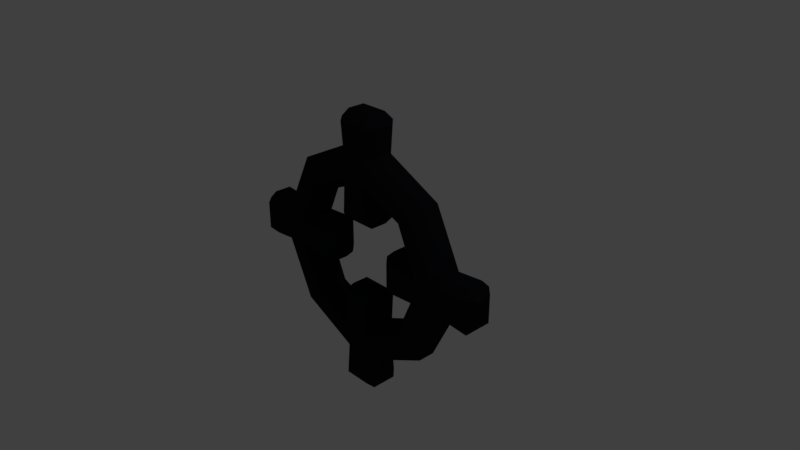 # Source: Crosshair.blend  (saved by Blender 2.79.0; exported with 4.5.12 LTS)
import bpy
from mathutils import Matrix  # noqa: F401  (used for matrix-valued properties, if any)

bpy.ops.wm.read_factory_settings(use_empty=True)
scene = bpy.context.scene
scene.name = 'Scene'

# ---- collections
col_collection_1 = bpy.data.collections.new('Collection 1'); scene.collection.children.link(col_collection_1)

# ---- materials (node trees are filled in below, after node groups)
mat_material_001 = bpy.data.materials.new('Material.001')
mat_material_001.alpha_threshold = 0.0
mat_material_001.use_transparent_shadow = False
mat_material_001.diffuse_color = (0.009979, 0.01038, 0.01401, 1.0)
mat_material_001.roughness = 0.5
mat_material_001.specular_intensity = 0.0

# ---- material node trees

# ---- world
world_world = bpy.data.worlds.new('World'); scene.world = world_world
world_world.color = (0.05088, 0.05088, 0.05088)
world_world.use_sun_shadow = False
world_world.sun_shadow_jitter_overblur = 0.0
world_world.cycles.sampling_method = 'MANUAL'

# ---- cameras
cam_camera = bpy.data.cameras.new('Camera')
cam_camera.clip_end = 100.0
cam_camera.lens = 35.0
cam_camera.sensor_width = 32.0
cam_camera.sensor_height = 18.0
cam_camera.ortho_scale = 7.314
cam_camera.dof.focus_distance = 0.0
cam_camera.dof.aperture_fstop = 128.0

# ---- lights
light_lamp = bpy.data.lights.new('Lamp', 'POINT')
light_lamp.transmission_factor = 0.0
light_lamp.cutoff_distance = 30.0
light_lamp.energy = 100.0
light_lamp.shadow_buffer_clip_start = 1.001
light_lamp.shadow_soft_size = 0.1
light_lamp.shadow_maximum_resolution = 0.006
light_lamp.use_absolute_resolution = True

# ---- meshes
me_circle = bpy.data.meshes.new('Circle')
me_circle.from_pydata([(-1.817, 0.1177, 0.3235), (-1.817, 0.25, 0.1912), (-1.949, 0.1177, 0.1912), (-1.817, 0.25, -0.1912), (-1.817, 0.1177, -0.3235), (-1.949, 0.1177, -0.1912), (0.598, 0.1177, -0.3152), (0.4659, 0.1177, -0.1912), (0.5983, 0.25, -0.1826), (0.5983, 0.25, 0.1826), (0.4659, 0.1177, 0.1912), (0.598, 0.1177, 0.3152), (1.817, 0.1177, -0.3235), (1.817, 0.25, -0.1912), (1.949, 0.1177, -0.1912), (1.949, 0.1177, 0.1912), (1.817, 0.25, 0.1912), (1.817, 0.1177, 0.3235), (-0.5983, 0.25, 0.1826), (-0.598, 0.1177, 0.3152), (-0.4659, 0.1177, 0.1912), (-0.598, 0.1177, -0.3152), (-0.5983, 0.25, -0.1826), (-0.4659, 0.1177, -0.1912), (-0.1826, 0.25, -0.5983), (-0.3152, 0.1177, -0.598), (-0.1912, 0.1177, -0.4659), (0.3152, 0.1177, -0.598), (0.1826, 0.25, -0.5983), (0.1912, 0.1177, -0.4659), (-0.3235, 0.1177, -1.817), (-0.1912, 0.25, -1.817), (-0.1912, 0.1177, -1.949), (0.3235, 0.1177, -1.817), (0.1912, 0.1177, -1.949), (0.1912, 0.25, -1.817), (0.1912, 0.1177, 1.949), (0.3235, 0.1177, 1.817), (0.1912, 0.25, 1.817), (-0.1912, 0.25, 1.817), (-0.3235, 0.1177, 1.817), (-0.1912, 0.1177, 1.949), (0.1912, 0.1177, 0.4659), (0.1826, 0.25, 0.5983), (0.3152, 0.1177, 0.598), (-0.1912, 0.1177, 0.4659), (-0.3152, 0.1177, 0.598), (-0.1826, 0.25, 0.5983), (1.061, 0.1177, 1.061), (0.9627, 0.25, 0.9627), (1.372, 0.2292, 0.1753), (1.446, 0.1079, 0.2966), (1.446, 0.1079, -0.2966), (1.372, 0.2292, -0.1753), (1.061, 0.1177, -1.061), (0.9627, 0.25, -0.9627), (0.1753, 0.2292, -1.372), (0.2966, 0.1079, -1.446), (-0.1753, 0.2292, -1.372), (-0.2966, 0.1079, -1.446), (-1.061, 0.1177, -1.061), (-0.9627, 0.25, -0.9627), (-1.372, 0.2292, -0.1753), (-1.446, 0.1079, -0.2966), (-1.446, 0.1079, 0.2966), (-1.372, 0.2292, 0.1753), (-1.061, 0.1177, 1.061), (-0.9627, 0.25, 0.9627), (0.1753, 0.2292, 1.372), (0.2966, 0.1079, 1.446), (-0.1753, 0.2292, 1.372), (-0.2966, 0.1079, 1.446), (0.8076, 0.25, 0.8076), (0.7071, 0.1177, 0.7071), (0.8867, 0.1177, 0.297), (1.095, 0.25, 0.1512), (0.8867, 0.1177, -0.297), (1.095, 0.25, -0.1512), (0.8076, 0.25, -0.8076), (0.7071, 0.1177, -0.7071), (0.297, 0.1177, -0.8867), (0.1512, 0.25, -1.095), (-0.1512, 0.25, -1.095), (-0.297, 0.1177, -0.8867), (-0.8076, 0.25, -0.8076), (-0.7071, 0.1177, -0.7071), (-0.8867, 0.1177, -0.297), (-1.095, 0.25, -0.1512), (-0.8867, 0.1177, 0.297), (-1.095, 0.25, 0.1512), (-0.8076, 0.25, 0.8076), (-0.7071, 0.1177, 0.7071), (0.1512, 0.25, 1.095), (0.297, 0.1177, 0.8867), (-0.297, 0.1177, 0.8867), (-0.1512, 0.25, 1.095), (-0.297, -0.1177, 0.8867), (-0.1512, -0.25, 1.095), (0.1512, -0.25, 1.095), (0.297, -0.1177, 0.8867), (-0.8076, -0.25, 0.8076), (-0.7071, -0.1177, 0.7071), (-1.095, -0.25, 0.1512), (-0.8867, -0.1177, 0.297), (-0.8867, -0.1177, -0.297), (-1.095, -0.25, -0.1512), (-0.8076, -0.25, -0.8076), (-0.7071, -0.1177, -0.7071), (-0.1512, -0.25, -1.095), (-0.297, -0.1177, -0.8867), (0.297, -0.1177, -0.8867), (0.1512, -0.25, -1.095), (0.8076, -0.25, -0.8076), (0.7071, -0.1177, -0.7071), (1.095, -0.25, -0.1512), (0.8867, -0.1177, -0.297), (0.8867, -0.1177, 0.297), (1.095, -0.25, 0.1512), (0.8076, -0.25, 0.8076), (0.7071, -0.1177, 0.7071), (-0.1753, -0.2292, 1.372), (-0.2966, -0.1079, 1.446), (0.2966, -0.1079, 1.446), (0.1753, -0.2292, 1.372), (-1.061, -0.1177, 1.061), (-0.9627, -0.25, 0.9627), (-1.446, -0.1079, 0.2966), (-1.372, -0.2292, 0.1753), (-1.372, -0.2292, -0.1753), (-1.446, -0.1079, -0.2966), (-1.061, -0.1177, -1.061), (-0.9627, -0.25, -0.9627), (-0.2966, -0.1079, -1.446), (-0.1753, -0.2292, -1.372), (0.1753, -0.2292, -1.372), (0.2966, -0.1079, -1.446), (1.061, -0.1177, -1.061), (0.9627, -0.25, -0.9627), (1.446, -0.1079, -0.2966), (1.372, -0.2292, -0.1753), (1.372, -0.2292, 0.1753), (1.446, -0.1079, 0.2966), (1.061, -0.1177, 1.061), (0.9627, -0.25, 0.9627), (-0.3152, -0.1177, 0.598), (-0.1912, -0.1177, 0.4659), (-0.1826, -0.25, 0.5983), (0.3152, -0.1177, 0.598), (0.1826, -0.25, 0.5983), (0.1912, -0.1177, 0.4659), (-0.3235, -0.1177, 1.817), (-0.1912, -0.25, 1.817), (-0.1912, -0.1177, 1.949), (0.3235, -0.1177, 1.817), (0.1912, -0.1177, 1.949), (0.1912, -0.25, 1.817), (0.1912, -0.1177, -1.949), (0.3235, -0.1177, -1.817), (0.1912, -0.25, -1.817), (-0.3235, -0.1177, -1.817), (-0.1912, -0.1177, -1.949), (-0.1912, -0.25, -1.817), (0.3152, -0.1177, -0.598), (0.1912, -0.1177, -0.4659), (0.1826, -0.25, -0.5983), (-0.3152, -0.1177, -0.598), (-0.1826, -0.25, -0.5983), (-0.1912, -0.1177, -0.4659), (-0.598, -0.1177, -0.3152), (-0.4659, -0.1177, -0.1912), (-0.5983, -0.25, -0.1826), (-0.598, -0.1177, 0.3152), (-0.5983, -0.25, 0.1826), (-0.4659, -0.1177, 0.1912), (1.817, -0.1177, 0.3235), (1.817, -0.25, 0.1912), (1.949, -0.1177, 0.1912), (1.949, -0.1177, -0.1912), (1.817, -0.25, -0.1912), (1.817, -0.1177, -0.3235), (0.598, -0.1177, 0.3152), (0.4659, -0.1177, 0.1912), (0.5983, -0.25, 0.1826), (0.598, -0.1177, -0.3152), (0.5983, -0.25, -0.1826), (0.4659, -0.1177, -0.1912), (-1.817, -0.1177, -0.3235), (-1.817, -0.25, -0.1912), (-1.949, -0.1177, -0.1912), (-1.817, -0.1177, 0.3235), (-1.949, -0.1177, 0.1912), (-1.817, -0.25, 0.1912)], [], [(82, 24, 28, 81), (56, 35, 31, 58), (96, 94, 46, 144), (89, 18, 22, 87), (98, 97, 146, 148), (113, 79, 80, 110), (103, 88, 91, 101), (174, 17, 51, 141), (77, 8, 9, 75), (82, 58, 61, 84), (84, 61, 62, 87), (169, 23, 20, 173), (181, 10, 7, 185), (109, 83, 85, 107), (177, 14, 15, 176), (150, 40, 71, 121), (78, 55, 56, 81), (62, 3, 1, 65), (107, 85, 86, 104), (141, 51, 48, 142), (108, 111, 164, 166), (102, 105, 170, 172), (118, 117, 140, 143), (112, 111, 134, 137), (106, 105, 128, 131), (120, 123, 155, 151), (100, 97, 120, 125), (114, 112, 137, 139), (108, 106, 131, 133), (102, 100, 125, 127), (98, 118, 143, 123), (114, 117, 182, 184), (97, 98, 123, 120), (128, 127, 191, 187), (140, 139, 178, 175), (111, 108, 133, 134), (105, 102, 127, 128), (134, 133, 161, 158), (117, 114, 139, 140), (160, 32, 34, 156), (183, 6, 76, 115), (70, 39, 38, 68), (99, 93, 73, 119), (147, 44, 93, 99), (163, 29, 26, 167), (81, 56, 58, 82), (124, 66, 64, 126), (50, 16, 13, 53), (77, 53, 55, 78), (122, 69, 37, 153), (129, 63, 60, 130), (75, 50, 53, 77), (101, 91, 94, 96), (186, 4, 63, 129), (116, 74, 11, 180), (154, 36, 41, 152), (110, 80, 27, 162), (104, 86, 21, 168), (165, 25, 83, 109), (90, 67, 70, 95), (138, 52, 12, 179), (89, 65, 67, 90), (95, 70, 68, 92), (171, 19, 88, 103), (157, 33, 57, 135), (92, 68, 49, 72), (145, 45, 42, 149), (92, 43, 47, 95), (119, 73, 74, 116), (130, 60, 59, 132), (115, 76, 79, 113), (142, 48, 69, 122), (136, 54, 52, 138), (135, 57, 54, 136), (132, 59, 30, 159), (87, 62, 65, 89), (72, 49, 50, 75), (190, 2, 5, 188), (121, 71, 66, 124), (0, 1, 2), (3, 4, 5), (6, 7, 8), (9, 10, 11), (12, 13, 14), (15, 16, 17), (18, 19, 20), (21, 22, 23), (24, 25, 26), (27, 28, 29), (30, 31, 32), (33, 34, 35), (36, 37, 38), (39, 40, 41), (42, 43, 44), (45, 46, 47), (144, 145, 146), (147, 148, 149), (150, 151, 152), (153, 154, 155), (156, 157, 158), (159, 160, 161), (162, 163, 164), (165, 166, 167), (168, 169, 170), (171, 172, 173), (174, 175, 176), (177, 178, 179), (180, 181, 182), (183, 184, 185), (186, 187, 188), (189, 190, 191), (2, 190, 189, 0), (185, 7, 6, 183), (45, 145, 144, 46), (176, 15, 17, 174), (23, 169, 168, 21), (29, 163, 162, 27), (5, 2, 1, 3), (53, 13, 12, 52), (22, 18, 20, 23), (24, 82, 83, 25), (35, 56, 57, 33), (39, 70, 71, 40), (95, 47, 46, 94), (9, 8, 7, 10), (149, 42, 44, 147), (36, 154, 153, 37), (180, 11, 10, 181), (167, 26, 25, 165), (173, 20, 19, 171), (65, 1, 0, 64), (188, 5, 4, 186), (69, 48, 49, 68), (32, 160, 159, 30), (52, 54, 55, 53), (16, 50, 51, 17), (87, 22, 21, 86), (59, 60, 61, 58), (43, 92, 93, 44), (64, 66, 67, 65), (92, 72, 73, 93), (77, 78, 79, 76), (152, 41, 40, 150), (82, 84, 85, 83), (89, 90, 91, 88), (34, 32, 31, 35), (28, 24, 26, 29), (75, 9, 11, 74), (101, 96, 97, 100), (103, 101, 100, 102), (107, 104, 105, 106), (109, 107, 106, 108), (113, 110, 111, 112), (115, 113, 112, 114), (119, 116, 117, 118), (99, 119, 118, 98), (125, 120, 121, 124), (127, 125, 124, 126), (131, 128, 129, 130), (133, 131, 130, 132), (137, 134, 135, 136), (139, 137, 136, 138), (143, 140, 141, 142), (123, 143, 142, 122), (145, 149, 148, 146), (147, 99, 98, 148), (96, 144, 146, 97), (151, 155, 154, 152), (150, 121, 120, 151), (122, 153, 155, 123), (158, 161, 160, 156), (157, 135, 134, 158), (132, 159, 161, 133), (163, 167, 166, 164), (165, 109, 108, 166), (110, 162, 164, 111), (169, 173, 172, 170), (175, 178, 177, 176), (174, 141, 140, 175), (138, 179, 178, 139), (171, 103, 102, 172), (104, 168, 170, 105), (181, 185, 184, 182), (187, 191, 190, 188), (186, 129, 128, 187), (126, 189, 191, 127), (183, 115, 114, 184), (116, 180, 182, 117), (3, 62, 63, 4), (156, 34, 33, 157), (72, 75, 74, 73), (54, 57, 56, 55), (81, 28, 27, 80), (15, 14, 13, 16), (84, 87, 86, 85), (58, 31, 30, 59), (18, 89, 88, 19), (90, 95, 94, 91), (60, 63, 62, 61), (68, 38, 37, 69), (41, 36, 38, 39), (47, 43, 42, 45), (14, 177, 179, 12), (66, 71, 70, 67), (8, 77, 76, 6), (78, 81, 80, 79), (48, 51, 50, 49), (126, 64, 0, 189)])
me_circle.materials.append(mat_material_001)
me_circle.use_remesh_preserve_volume = False
me_circle.use_remesh_preserve_attributes = False
me_circle.use_mirror_vertex_groups = False
me_circle.update()

# ---- objects
ob_circle = bpy.data.objects.new('Circle', me_circle)
ob_lamp = bpy.data.objects.new('Lamp', light_lamp)
ob_camera = bpy.data.objects.new('Camera', cam_camera)

# ---- transforms, parenting, visibility, modifiers, constraints
ob_circle.location = (0.0, 0.0, 0.0)
ob_circle.lineart.crease_threshold = 0.0
ob_lamp.location = (4.076, 1.005, 5.904)
ob_lamp.rotation_euler = (0.6503, 0.05522, 1.866)
ob_lamp.lock_rotations_4d = False
ob_lamp.empty_display_type = 'ARROWS'
ob_lamp.color = (0.0, 0.0, 0.0, 0.0)
ob_lamp.lineart.crease_threshold = 0.0
ob_camera.location = (7.481, -6.508, 5.344)
ob_camera.rotation_euler = (1.109, 0.0, 0.8149)
ob_camera.lock_rotations_4d = False
ob_camera.empty_display_type = 'ARROWS'
ob_camera.color = (0.0, 0.0, 0.0, 0.0)
ob_camera.display_type = 'WIRE'
ob_camera.lineart.crease_threshold = 0.0

# ---- collection membership
col_collection_1.objects.link(ob_circle)
col_collection_1.objects.link(ob_lamp)
col_collection_1.objects.link(ob_camera)

# ---- scene / render settings (as saved in the file)
scene.camera = ob_camera
scene.frame_start = 1; scene.frame_end = 250; scene.frame_set(1)
scene.render.engine = 'BLENDER_EEVEE_NEXT'
scene.render.resolution_percentage = 50
scene.render.dither_intensity = 0.0
scene.cycles.use_denoising = False
scene.cycles.samples = 128
scene.cycles.sampling_pattern = 'TABULATED_SOBOL'
scene.cycles.use_adaptive_sampling = False
scene.cycles.use_light_tree = False
scene.cycles.blur_glossy = 0.0
scene.cycles.sample_clamp_indirect = 0.0
scene.view_settings.view_transform = 'Standard'
bpy.context.view_layer.update()
